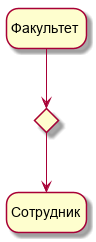

The diagram above was rendered by PlantUML. Its source (embedded in the PNG):
@startuml
hide empty description
state "Факультет" as Faculty
state "декан" as R_dean <<choice>>
state "Сотрудник" as Employee
Faculty --> R_dean
R_dean --> Employee
@enduml